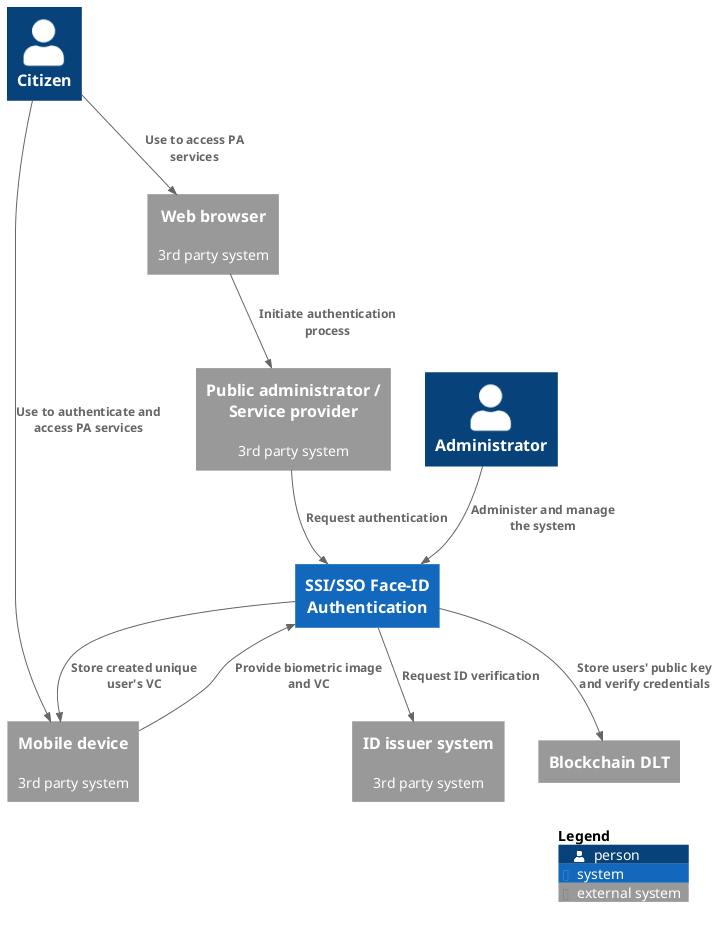

The diagram above was rendered by PlantUML. Its source (embedded in the PNG):
@startuml ContextDiagram
!include https://raw.githubusercontent.com/plantuml-stdlib/C4-PlantUML/master/C4_Container.puml


System(systemCore, "SSI/SSO Face-ID Authentication")
Person(personCitizen, "Citizen")
Person(personAdmin, "Administrator")
System_Ext(externalIDIssuer, "ID issuer system", "3rd party system")
System_Ext(externalMobile, "Mobile device", "3rd party system")
System_Ext(externalWeb, "Web browser", "3rd party system")
System_Ext(externalPA, "Public administrator / Service provider", "3rd party system")
System_Ext(externalDLT, "Blockchain DLT")

Rel(personAdmin, systemCore, "Administer and manage the system")

Rel(personCitizen, externalMobile, "Use to authenticate and access PA services")
Rel(personCitizen, externalWeb, "Use to access PA services")

Rel(systemCore, externalIDIssuer, "Request ID verification")
Rel(systemCore, externalMobile, "Store created unique user's VC")
Rel(systemCore, externalDLT, "Store users' public key and verify credentials")

' Rel_L(externalMobile, externalPA, "Initiate authentication process")
Rel(externalMobile, systemCore, "Provide biometric image and VC")

Rel(externalWeb, externalPA, "Initiate authentication process")

Rel(externalPA, systemCore, "Request authentication")

SHOW_LEGEND()

@enduml